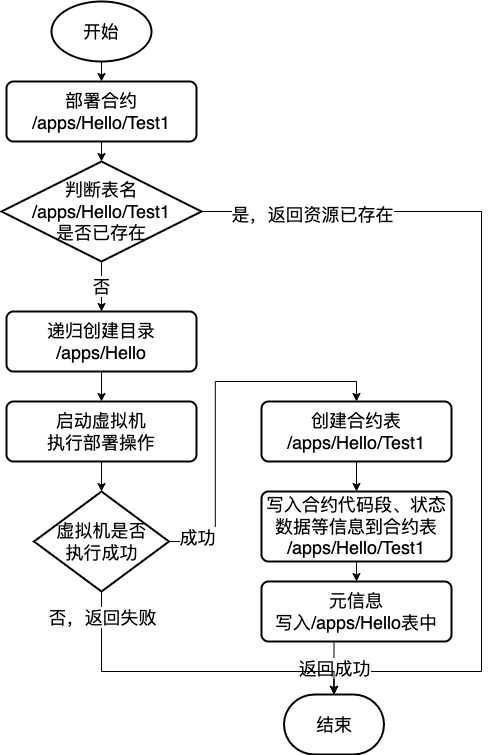

The diagram above was exported from draw.io. Its source (the exported page's mxGraphModel, read from the mxfile embedded in the PNG):
<mxGraphModel dx="1694" dy="932" grid="1" gridSize="10" guides="1" tooltips="1" connect="1" arrows="1" fold="1" page="1" pageScale="1" pageWidth="827" pageHeight="1169" math="0" shadow="0">
  <root>
    <mxCell id="EJ2xUTobLKzYdQK_pQsf-0" />
    <mxCell id="EJ2xUTobLKzYdQK_pQsf-1" parent="EJ2xUTobLKzYdQK_pQsf-0" />
    <mxCell id="4fOs4KTXwrCQiLqzgeAa-0" style="edgeStyle=none;rounded=0;orthogonalLoop=1;jettySize=auto;html=1;exitX=0.5;exitY=1;exitDx=0;exitDy=0;exitPerimeter=0;entryX=0.5;entryY=0;entryDx=0;entryDy=0;startArrow=none;startFill=0;endArrow=classic;endFill=1;fontSize=18;" parent="EJ2xUTobLKzYdQK_pQsf-1" source="4fOs4KTXwrCQiLqzgeAa-1" target="4fOs4KTXwrCQiLqzgeAa-3" edge="1">
      <mxGeometry relative="1" as="geometry" />
    </mxCell>
    <mxCell id="4fOs4KTXwrCQiLqzgeAa-1" value="开始" style="strokeWidth=2;html=1;shape=mxgraph.flowchart.start_1;whiteSpace=wrap;fontSize=18;" parent="EJ2xUTobLKzYdQK_pQsf-1" vertex="1">
      <mxGeometry x="210" y="270" width="100" height="60" as="geometry" />
    </mxCell>
    <mxCell id="4fOs4KTXwrCQiLqzgeAa-2" style="edgeStyle=orthogonalEdgeStyle;rounded=0;orthogonalLoop=1;jettySize=auto;html=1;exitX=0.5;exitY=1;exitDx=0;exitDy=0;entryX=0.5;entryY=0;entryDx=0;entryDy=0;entryPerimeter=0;startArrow=none;startFill=0;endArrow=classic;endFill=1;fontSize=18;" parent="EJ2xUTobLKzYdQK_pQsf-1" source="4fOs4KTXwrCQiLqzgeAa-3" target="4fOs4KTXwrCQiLqzgeAa-7" edge="1">
      <mxGeometry relative="1" as="geometry" />
    </mxCell>
    <mxCell id="4fOs4KTXwrCQiLqzgeAa-3" value="部署合约&lt;br&gt;/apps/Hello/Test1" style="rounded=1;whiteSpace=wrap;html=1;absoluteArcSize=1;arcSize=14;strokeWidth=2;fontSize=18;" parent="EJ2xUTobLKzYdQK_pQsf-1" vertex="1">
      <mxGeometry x="165" y="350" width="190" height="60" as="geometry" />
    </mxCell>
    <mxCell id="4fOs4KTXwrCQiLqzgeAa-6" value="否" style="edgeStyle=orthogonalEdgeStyle;rounded=0;orthogonalLoop=1;jettySize=auto;html=1;exitX=0.5;exitY=1;exitDx=0;exitDy=0;exitPerimeter=0;entryX=0.5;entryY=0;entryDx=0;entryDy=0;startArrow=none;startFill=0;endArrow=classic;endFill=1;fontSize=18;" parent="EJ2xUTobLKzYdQK_pQsf-1" source="4fOs4KTXwrCQiLqzgeAa-7" target="4fOs4KTXwrCQiLqzgeAa-9" edge="1">
      <mxGeometry relative="1" as="geometry" />
    </mxCell>
    <mxCell id="rMF1K8pjDCxPYfi3-97L-10" style="edgeStyle=orthogonalEdgeStyle;rounded=0;orthogonalLoop=1;jettySize=auto;html=1;exitX=1;exitY=0.5;exitDx=0;exitDy=0;exitPerimeter=0;entryX=0.5;entryY=0;entryDx=0;entryDy=0;entryPerimeter=0;startArrow=none;startFill=0;endArrow=classic;endFill=1;fontSize=18;" parent="EJ2xUTobLKzYdQK_pQsf-1" source="4fOs4KTXwrCQiLqzgeAa-7" target="4fOs4KTXwrCQiLqzgeAa-10" edge="1">
      <mxGeometry relative="1" as="geometry">
        <Array as="points">
          <mxPoint x="640" y="480" />
          <mxPoint x="640" y="940" />
          <mxPoint x="493" y="940" />
        </Array>
      </mxGeometry>
    </mxCell>
    <mxCell id="rMF1K8pjDCxPYfi3-97L-11" value="是，返回资源已存在" style="edgeLabel;html=1;align=center;verticalAlign=middle;resizable=0;points=[];fontSize=18;" parent="rMF1K8pjDCxPYfi3-97L-10" vertex="1" connectable="0">
      <mxGeometry x="-0.9375" y="-2" relative="1" as="geometry">
        <mxPoint x="82.41" as="offset" />
      </mxGeometry>
    </mxCell>
    <mxCell id="4fOs4KTXwrCQiLqzgeAa-7" value="判断表名&lt;br&gt;/apps/Hello/Test1&lt;br&gt;是否已存在" style="strokeWidth=2;html=1;shape=mxgraph.flowchart.decision;whiteSpace=wrap;fontSize=18;" parent="EJ2xUTobLKzYdQK_pQsf-1" vertex="1">
      <mxGeometry x="160" y="430" width="200" height="100" as="geometry" />
    </mxCell>
    <mxCell id="4fOs4KTXwrCQiLqzgeAa-9" value="递归创建目录&lt;br&gt;/apps/Hello" style="rounded=1;whiteSpace=wrap;html=1;absoluteArcSize=1;arcSize=14;strokeWidth=2;fontSize=18;" parent="EJ2xUTobLKzYdQK_pQsf-1" vertex="1">
      <mxGeometry x="165" y="580" width="190" height="60" as="geometry" />
    </mxCell>
    <mxCell id="4fOs4KTXwrCQiLqzgeAa-10" value="结束" style="strokeWidth=2;html=1;shape=mxgraph.flowchart.terminator;whiteSpace=wrap;fontSize=18;" parent="EJ2xUTobLKzYdQK_pQsf-1" vertex="1">
      <mxGeometry x="442.5" y="963" width="100" height="60" as="geometry" />
    </mxCell>
    <mxCell id="5xiaXIvSCQLGUXEo_wzY-3" style="edgeStyle=orthogonalEdgeStyle;rounded=0;orthogonalLoop=1;jettySize=auto;html=1;exitX=0.5;exitY=1;exitDx=0;exitDy=0;startArrow=none;startFill=0;endArrow=classic;endFill=1;fontSize=18;" parent="EJ2xUTobLKzYdQK_pQsf-1" source="4fOs4KTXwrCQiLqzgeAa-9" target="5xiaXIvSCQLGUXEo_wzY-0" edge="1">
      <mxGeometry relative="1" as="geometry">
        <mxPoint x="260" y="730" as="sourcePoint" />
      </mxGeometry>
    </mxCell>
    <mxCell id="rMF1K8pjDCxPYfi3-97L-2" style="edgeStyle=orthogonalEdgeStyle;rounded=0;orthogonalLoop=1;jettySize=auto;html=1;exitX=0.5;exitY=1;exitDx=0;exitDy=0;startArrow=none;startFill=0;endArrow=classic;endFill=1;fontSize=18;" parent="EJ2xUTobLKzYdQK_pQsf-1" source="4fOs4KTXwrCQiLqzgeAa-21" target="rMF1K8pjDCxPYfi3-97L-1" edge="1">
      <mxGeometry relative="1" as="geometry" />
    </mxCell>
    <mxCell id="4fOs4KTXwrCQiLqzgeAa-21" value="创建合约表&lt;br&gt;/apps/Hello/Test1" style="rounded=1;whiteSpace=wrap;html=1;absoluteArcSize=1;arcSize=14;strokeWidth=2;fontSize=18;" parent="EJ2xUTobLKzYdQK_pQsf-1" vertex="1">
      <mxGeometry x="420" y="670" width="190" height="60" as="geometry" />
    </mxCell>
    <mxCell id="4fOs4KTXwrCQiLqzgeAa-35" style="edgeStyle=orthogonalEdgeStyle;rounded=0;orthogonalLoop=1;jettySize=auto;html=1;exitX=0;exitY=0.5;exitDx=0;exitDy=0;entryX=0.5;entryY=0;entryDx=0;entryDy=0;entryPerimeter=0;startArrow=none;startFill=0;endArrow=classic;endFill=1;fontSize=18;" parent="EJ2xUTobLKzYdQK_pQsf-1" target="4fOs4KTXwrCQiLqzgeAa-10" edge="1">
      <mxGeometry relative="1" as="geometry">
        <mxPoint x="492.5" y="910" as="sourcePoint" />
      </mxGeometry>
    </mxCell>
    <mxCell id="4fOs4KTXwrCQiLqzgeAa-36" value="返回成功" style="edgeLabel;html=1;align=center;verticalAlign=middle;resizable=0;points=[];fontSize=18;" parent="4fOs4KTXwrCQiLqzgeAa-35" vertex="1" connectable="0">
      <mxGeometry x="-0.4458" y="2" relative="1" as="geometry">
        <mxPoint x="-2" y="11" as="offset" />
      </mxGeometry>
    </mxCell>
    <mxCell id="5xiaXIvSCQLGUXEo_wzY-2" style="edgeStyle=orthogonalEdgeStyle;rounded=0;orthogonalLoop=1;jettySize=auto;html=1;exitX=0.5;exitY=1;exitDx=0;exitDy=0;entryX=0.5;entryY=0;entryDx=0;entryDy=0;entryPerimeter=0;startArrow=none;startFill=0;endArrow=classic;endFill=1;fontSize=18;" parent="EJ2xUTobLKzYdQK_pQsf-1" source="5xiaXIvSCQLGUXEo_wzY-0" target="5xiaXIvSCQLGUXEo_wzY-1" edge="1">
      <mxGeometry relative="1" as="geometry" />
    </mxCell>
    <mxCell id="5xiaXIvSCQLGUXEo_wzY-0" value="启动虚拟机&lt;br&gt;执行部署操作" style="rounded=1;whiteSpace=wrap;html=1;absoluteArcSize=1;arcSize=14;strokeWidth=2;fontSize=18;" parent="EJ2xUTobLKzYdQK_pQsf-1" vertex="1">
      <mxGeometry x="165" y="670" width="190" height="60" as="geometry" />
    </mxCell>
    <mxCell id="5xiaXIvSCQLGUXEo_wzY-5" style="edgeStyle=orthogonalEdgeStyle;rounded=0;orthogonalLoop=1;jettySize=auto;html=1;exitX=1;exitY=0.5;exitDx=0;exitDy=0;exitPerimeter=0;entryX=0.5;entryY=0;entryDx=0;entryDy=0;startArrow=none;startFill=0;endArrow=classic;endFill=1;fontSize=18;" parent="EJ2xUTobLKzYdQK_pQsf-1" source="5xiaXIvSCQLGUXEo_wzY-1" target="4fOs4KTXwrCQiLqzgeAa-21" edge="1">
      <mxGeometry relative="1" as="geometry" />
    </mxCell>
    <mxCell id="5xiaXIvSCQLGUXEo_wzY-8" value="成功" style="edgeLabel;html=1;align=center;verticalAlign=middle;resizable=0;points=[];fontSize=18;" parent="5xiaXIvSCQLGUXEo_wzY-5" vertex="1" connectable="0">
      <mxGeometry x="-0.72" y="-1" relative="1" as="geometry">
        <mxPoint x="-19.8" as="offset" />
      </mxGeometry>
    </mxCell>
    <mxCell id="rMF1K8pjDCxPYfi3-97L-5" style="edgeStyle=orthogonalEdgeStyle;rounded=0;orthogonalLoop=1;jettySize=auto;html=1;exitX=0.5;exitY=1;exitDx=0;exitDy=0;exitPerimeter=0;entryX=0.5;entryY=0;entryDx=0;entryDy=0;entryPerimeter=0;startArrow=none;startFill=0;endArrow=classic;endFill=1;fontSize=18;" parent="EJ2xUTobLKzYdQK_pQsf-1" source="5xiaXIvSCQLGUXEo_wzY-1" target="4fOs4KTXwrCQiLqzgeAa-10" edge="1">
      <mxGeometry relative="1" as="geometry">
        <Array as="points">
          <mxPoint x="260" y="940" />
          <mxPoint x="493" y="940" />
        </Array>
      </mxGeometry>
    </mxCell>
    <mxCell id="rMF1K8pjDCxPYfi3-97L-6" value="否，返回失败" style="edgeLabel;html=1;align=center;verticalAlign=middle;resizable=0;points=[];fontSize=18;" parent="rMF1K8pjDCxPYfi3-97L-5" vertex="1" connectable="0">
      <mxGeometry x="-0.8497" relative="1" as="geometry">
        <mxPoint as="offset" />
      </mxGeometry>
    </mxCell>
    <mxCell id="5xiaXIvSCQLGUXEo_wzY-1" value="虚拟机是否&lt;br&gt;执行成功" style="strokeWidth=2;html=1;shape=mxgraph.flowchart.decision;whiteSpace=wrap;fontSize=18;" parent="EJ2xUTobLKzYdQK_pQsf-1" vertex="1">
      <mxGeometry x="192.5" y="760" width="135" height="100" as="geometry" />
    </mxCell>
    <mxCell id="rMF1K8pjDCxPYfi3-97L-0" value="元信息&lt;br&gt;写入/apps/Hello表中" style="rounded=1;whiteSpace=wrap;html=1;absoluteArcSize=1;arcSize=14;strokeWidth=2;fontSize=18;" parent="EJ2xUTobLKzYdQK_pQsf-1" vertex="1">
      <mxGeometry x="420" y="850" width="190" height="60" as="geometry" />
    </mxCell>
    <mxCell id="rMF1K8pjDCxPYfi3-97L-3" style="edgeStyle=orthogonalEdgeStyle;rounded=0;orthogonalLoop=1;jettySize=auto;html=1;exitX=0.5;exitY=1;exitDx=0;exitDy=0;entryX=0.5;entryY=0;entryDx=0;entryDy=0;startArrow=none;startFill=0;endArrow=classic;endFill=1;fontSize=18;" parent="EJ2xUTobLKzYdQK_pQsf-1" source="rMF1K8pjDCxPYfi3-97L-1" target="rMF1K8pjDCxPYfi3-97L-0" edge="1">
      <mxGeometry relative="1" as="geometry" />
    </mxCell>
    <mxCell id="rMF1K8pjDCxPYfi3-97L-1" value="写入合约代码段、状态数据等信息到合约表&lt;br&gt;/apps/Hello/Test1" style="rounded=1;whiteSpace=wrap;html=1;absoluteArcSize=1;arcSize=14;strokeWidth=2;fontSize=18;" parent="EJ2xUTobLKzYdQK_pQsf-1" vertex="1">
      <mxGeometry x="420" y="760" width="190" height="70" as="geometry" />
    </mxCell>
  </root>
</mxGraphModel>